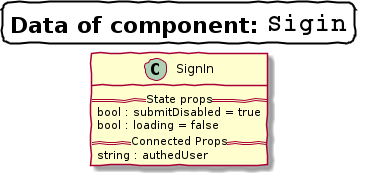

The diagram above was rendered by PlantUML. Its source (embedded in the PNG):
@startuml
skinparam {
    titleBorderRoundCorner 15
    titleBorderThickness 2
    titleBorderColor black
    handwritten true
    shadowing true
    defaultMonospacedFontName Courier
}

title =Data of component: ""Sigin""
left to right direction

class SignIn {
    == State props ==
    bool : submitDisabled = true
    bool : loading = false
    == Connected Props ==
    string : authedUser
}
@enduml